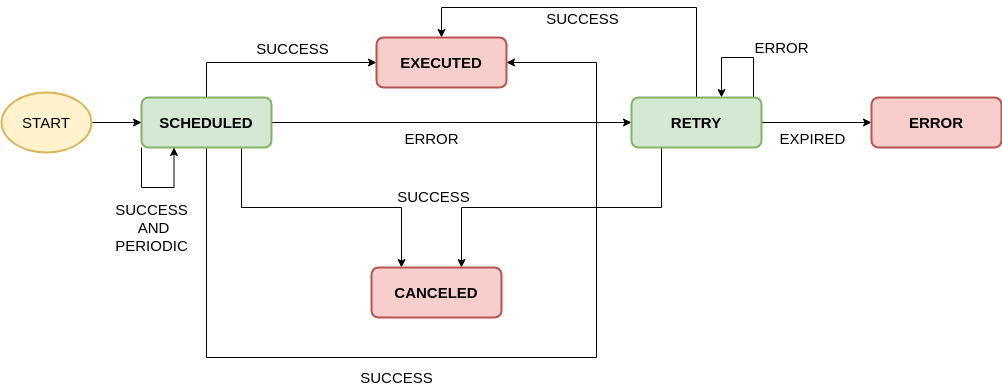

The diagram above was exported from draw.io. Its source (the exported page's mxGraphModel, read from the mxfile embedded in the PNG):
<mxGraphModel dx="3307" dy="1275" grid="1" gridSize="10" guides="0" tooltips="1" connect="1" arrows="1" fold="1" page="1" pageScale="1" pageWidth="850" pageHeight="1100" math="0" shadow="0">
  <root>
    <mxCell id="0" />
    <mxCell id="1" parent="0" />
    <mxCell id="HtoMMm2C0o3CsKWrTUus-11" style="edgeStyle=orthogonalEdgeStyle;rounded=0;orthogonalLoop=1;jettySize=auto;html=1;fontFamily=Helvetica;fontSize=15;" parent="1" source="HtoMMm2C0o3CsKWrTUus-1" target="HtoMMm2C0o3CsKWrTUus-7" edge="1">
      <mxGeometry relative="1" as="geometry">
        <Array as="points">
          <mxPoint x="65" y="115" />
        </Array>
      </mxGeometry>
    </mxCell>
    <mxCell id="HtoMMm2C0o3CsKWrTUus-25" value="SUCCESS" style="text;html=1;resizable=0;points=[];align=center;verticalAlign=middle;labelBackgroundColor=none;fontFamily=Helvetica;fontSize=15;" parent="HtoMMm2C0o3CsKWrTUus-11" vertex="1" connectable="0">
      <mxGeometry x="-0.2581" y="-45" relative="1" as="geometry">
        <mxPoint x="44" y="-60" as="offset" />
      </mxGeometry>
    </mxCell>
    <mxCell id="HtoMMm2C0o3CsKWrTUus-12" style="edgeStyle=orthogonalEdgeStyle;rounded=0;orthogonalLoop=1;jettySize=auto;html=1;fontFamily=Helvetica;fontSize=15;" parent="1" source="HtoMMm2C0o3CsKWrTUus-1" target="HtoMMm2C0o3CsKWrTUus-2" edge="1">
      <mxGeometry relative="1" as="geometry">
        <Array as="points">
          <mxPoint x="310" y="175" />
          <mxPoint x="310" y="175" />
        </Array>
      </mxGeometry>
    </mxCell>
    <mxCell id="HtoMMm2C0o3CsKWrTUus-26" value="ERROR" style="text;html=1;resizable=0;points=[];align=center;verticalAlign=middle;labelBackgroundColor=none;fontFamily=Helvetica;fontSize=15;" parent="HtoMMm2C0o3CsKWrTUus-12" vertex="1" connectable="0">
      <mxGeometry x="-0.4426" y="-2" relative="1" as="geometry">
        <mxPoint x="59" y="13" as="offset" />
      </mxGeometry>
    </mxCell>
    <mxCell id="HtoMMm2C0o3CsKWrTUus-17" style="edgeStyle=orthogonalEdgeStyle;rounded=0;orthogonalLoop=1;jettySize=auto;html=1;fontFamily=Helvetica;fontSize=15;entryX=1;entryY=0.5;entryDx=0;entryDy=0;" parent="1" source="HtoMMm2C0o3CsKWrTUus-1" target="HtoMMm2C0o3CsKWrTUus-7" edge="1">
      <mxGeometry relative="1" as="geometry">
        <Array as="points">
          <mxPoint x="65" y="410" />
          <mxPoint x="455" y="410" />
          <mxPoint x="455" y="115" />
        </Array>
        <mxPoint x="455" y="375" as="targetPoint" />
      </mxGeometry>
    </mxCell>
    <mxCell id="HtoMMm2C0o3CsKWrTUus-24" value="SUCCESS" style="text;html=1;resizable=0;points=[];align=center;verticalAlign=middle;labelBackgroundColor=none;fontFamily=Helvetica;fontSize=15;" parent="HtoMMm2C0o3CsKWrTUus-17" vertex="1" connectable="0">
      <mxGeometry x="-0.1474" y="144" relative="1" as="geometry">
        <mxPoint x="16" y="-18" as="offset" />
      </mxGeometry>
    </mxCell>
    <mxCell id="HtoMMm2C0o3CsKWrTUus-22" style="edgeStyle=orthogonalEdgeStyle;rounded=0;orthogonalLoop=1;jettySize=auto;html=1;fontFamily=Helvetica;fontSize=15;" parent="1" source="HtoMMm2C0o3CsKWrTUus-1" target="HtoMMm2C0o3CsKWrTUus-3" edge="1">
      <mxGeometry relative="1" as="geometry">
        <Array as="points">
          <mxPoint x="100" y="260" />
          <mxPoint x="260" y="260" />
        </Array>
      </mxGeometry>
    </mxCell>
    <mxCell id="HtoMMm2C0o3CsKWrTUus-1" value="SCHEDULED" style="rounded=1;whiteSpace=wrap;html=1;absoluteArcSize=1;arcSize=14;strokeWidth=2;fillColor=#d5e8d4;strokeColor=#82b366;fontFamily=Helvetica;fontSize=15;fontStyle=1" parent="1" vertex="1">
      <mxGeometry y="150" width="130" height="50" as="geometry" />
    </mxCell>
    <mxCell id="HtoMMm2C0o3CsKWrTUus-15" style="edgeStyle=orthogonalEdgeStyle;rounded=0;orthogonalLoop=1;jettySize=auto;html=1;fontFamily=Helvetica;fontSize=15;" parent="1" source="HtoMMm2C0o3CsKWrTUus-2" target="HtoMMm2C0o3CsKWrTUus-7" edge="1">
      <mxGeometry relative="1" as="geometry">
        <Array as="points">
          <mxPoint x="555" y="60" />
          <mxPoint x="300" y="60" />
        </Array>
      </mxGeometry>
    </mxCell>
    <mxCell id="HtoMMm2C0o3CsKWrTUus-33" value="SUCCESS" style="text;html=1;resizable=0;points=[];align=center;verticalAlign=middle;labelBackgroundColor=none;fontFamily=Helvetica;fontSize=15;" parent="HtoMMm2C0o3CsKWrTUus-15" vertex="1" connectable="0">
      <mxGeometry x="0.0215" y="1" relative="1" as="geometry">
        <mxPoint x="-13" y="9" as="offset" />
      </mxGeometry>
    </mxCell>
    <mxCell id="HtoMMm2C0o3CsKWrTUus-16" style="edgeStyle=orthogonalEdgeStyle;rounded=0;orthogonalLoop=1;jettySize=auto;html=1;fontFamily=Helvetica;fontSize=15;" parent="1" source="HtoMMm2C0o3CsKWrTUus-2" target="HtoMMm2C0o3CsKWrTUus-5" edge="1">
      <mxGeometry relative="1" as="geometry" />
    </mxCell>
    <mxCell id="HtoMMm2C0o3CsKWrTUus-32" value="EXPIRED" style="text;html=1;resizable=0;points=[];align=center;verticalAlign=middle;labelBackgroundColor=none;fontFamily=Helvetica;fontSize=15;" parent="HtoMMm2C0o3CsKWrTUus-16" vertex="1" connectable="0">
      <mxGeometry x="0.2549" y="2" relative="1" as="geometry">
        <mxPoint x="-19" y="17" as="offset" />
      </mxGeometry>
    </mxCell>
    <mxCell id="HtoMMm2C0o3CsKWrTUus-23" style="edgeStyle=orthogonalEdgeStyle;rounded=0;orthogonalLoop=1;jettySize=auto;html=1;fontFamily=Helvetica;fontSize=15;" parent="1" source="HtoMMm2C0o3CsKWrTUus-2" target="HtoMMm2C0o3CsKWrTUus-3" edge="1">
      <mxGeometry relative="1" as="geometry">
        <Array as="points">
          <mxPoint x="520" y="260" />
          <mxPoint x="320" y="260" />
        </Array>
      </mxGeometry>
    </mxCell>
    <mxCell id="HtoMMm2C0o3CsKWrTUus-31" value="ERROR" style="edgeStyle=orthogonalEdgeStyle;rounded=0;orthogonalLoop=1;jettySize=auto;html=1;exitX=1;exitY=0.25;exitDx=0;exitDy=0;entryX=0.75;entryY=0;entryDx=0;entryDy=0;fontFamily=Helvetica;fontSize=15;labelBackgroundColor=none;" parent="1" edge="1">
      <mxGeometry x="-0.152" y="-30" relative="1" as="geometry">
        <mxPoint x="580" y="150" as="targetPoint" />
        <mxPoint x="612" y="163" as="sourcePoint" />
        <Array as="points">
          <mxPoint x="612" y="110" />
          <mxPoint x="580" y="110" />
        </Array>
        <mxPoint x="28" y="20" as="offset" />
      </mxGeometry>
    </mxCell>
    <mxCell id="HtoMMm2C0o3CsKWrTUus-2" value="RETRY" style="rounded=1;whiteSpace=wrap;html=1;absoluteArcSize=1;arcSize=14;strokeWidth=2;fillColor=#d5e8d4;strokeColor=#82b366;fontFamily=Helvetica;fontSize=15;fontStyle=1" parent="1" vertex="1">
      <mxGeometry x="490" y="150" width="130" height="50" as="geometry" />
    </mxCell>
    <mxCell id="HtoMMm2C0o3CsKWrTUus-3" value="CANCELED" style="rounded=1;whiteSpace=wrap;html=1;absoluteArcSize=1;arcSize=14;strokeWidth=2;fillColor=#f8cecc;strokeColor=#b85450;fontFamily=Helvetica;fontSize=15;fontStyle=1" parent="1" vertex="1">
      <mxGeometry x="230" y="320" width="130" height="50" as="geometry" />
    </mxCell>
    <mxCell id="HtoMMm2C0o3CsKWrTUus-5" value="ERROR" style="rounded=1;whiteSpace=wrap;html=1;absoluteArcSize=1;arcSize=14;strokeWidth=2;fillColor=#f8cecc;strokeColor=#b85450;fontFamily=Helvetica;fontSize=15;fontStyle=1" parent="1" vertex="1">
      <mxGeometry x="730" y="150" width="130" height="50" as="geometry" />
    </mxCell>
    <mxCell id="HtoMMm2C0o3CsKWrTUus-7" value="EXECUTED" style="rounded=1;whiteSpace=wrap;html=1;absoluteArcSize=1;arcSize=14;strokeWidth=2;fillColor=#f8cecc;strokeColor=#b85450;fontFamily=Helvetica;fontSize=15;fontStyle=1" parent="1" vertex="1">
      <mxGeometry x="235" y="90" width="130" height="50" as="geometry" />
    </mxCell>
    <mxCell id="HtoMMm2C0o3CsKWrTUus-10" style="edgeStyle=orthogonalEdgeStyle;rounded=0;orthogonalLoop=1;jettySize=auto;html=1;fontFamily=Helvetica;fontSize=15;" parent="1" source="HtoMMm2C0o3CsKWrTUus-35" target="HtoMMm2C0o3CsKWrTUus-1" edge="1">
      <mxGeometry relative="1" as="geometry">
        <mxPoint x="-80" y="175" as="sourcePoint" />
      </mxGeometry>
    </mxCell>
    <mxCell id="HtoMMm2C0o3CsKWrTUus-35" value="START" style="strokeWidth=2;html=1;shape=mxgraph.flowchart.start_1;whiteSpace=wrap;fontFamily=Helvetica;fontSize=15;fillColor=#fff2cc;strokeColor=#d6b656;" parent="1" vertex="1">
      <mxGeometry x="-140" y="145" width="90" height="60" as="geometry" />
    </mxCell>
    <mxCell id="VbXog2Ah5I7Oglu6skfw-1" value="&lt;font style=&quot;font-size: 15px&quot;&gt;SUCCESS&lt;br&gt;&amp;nbsp;AND&lt;br&gt;PERIODIC&lt;/font&gt;" style="edgeStyle=orthogonalEdgeStyle;rounded=0;orthogonalLoop=1;jettySize=auto;html=1;exitX=0;exitY=1;exitDx=0;exitDy=0;entryX=0.25;entryY=1;entryDx=0;entryDy=0;" edge="1" parent="1" source="HtoMMm2C0o3CsKWrTUus-1" target="HtoMMm2C0o3CsKWrTUus-1">
      <mxGeometry x="-0.2889" y="41" relative="1" as="geometry">
        <Array as="points">
          <mxPoint y="240" />
          <mxPoint x="33" y="240" />
        </Array>
        <mxPoint x="10" y="81" as="offset" />
      </mxGeometry>
    </mxCell>
    <mxCell id="VbXog2Ah5I7Oglu6skfw-4" value="SUCCESS" style="text;html=1;align=center;verticalAlign=middle;resizable=0;points=[];autosize=1;fontSize=15;" vertex="1" parent="1">
      <mxGeometry x="210" y="420" width="90" height="20" as="geometry" />
    </mxCell>
  </root>
</mxGraphModel>